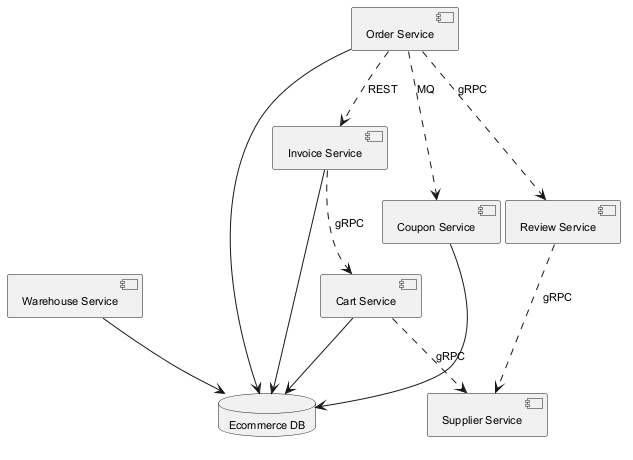

The diagram above was rendered by PlantUML. Its source (embedded in the PNG):
@startuml
skinparam backgroundColor #FFFFFF
skinparam classBackgroundColor #F1F8E9
skinparam classBorderColor #33691E
skinparam defaultFontSize 11
component "Warehouse Service" as C_WarehouseService
component "Supplier Service" as C_SupplierService
component "Review Service" as C_ReviewService
component "Coupon Service" as C_CouponService
component "Invoice Service" as C_InvoiceService
component "Cart Service" as C_CartService
component "Order Service" as C_OrderService
database "Ecommerce DB" as DB_ecommerce
C_WarehouseService --> DB_ecommerce
C_CouponService --> DB_ecommerce
C_InvoiceService --> DB_ecommerce
C_CartService --> DB_ecommerce
C_OrderService --> DB_ecommerce
C_ReviewService ..> C_SupplierService : gRPC
C_OrderService ..> C_ReviewService : gRPC
C_OrderService ..> C_InvoiceService : REST
C_InvoiceService ..> C_CartService : gRPC
C_OrderService ..> C_CouponService : MQ
C_CartService ..> C_SupplierService : gRPC
@enduml